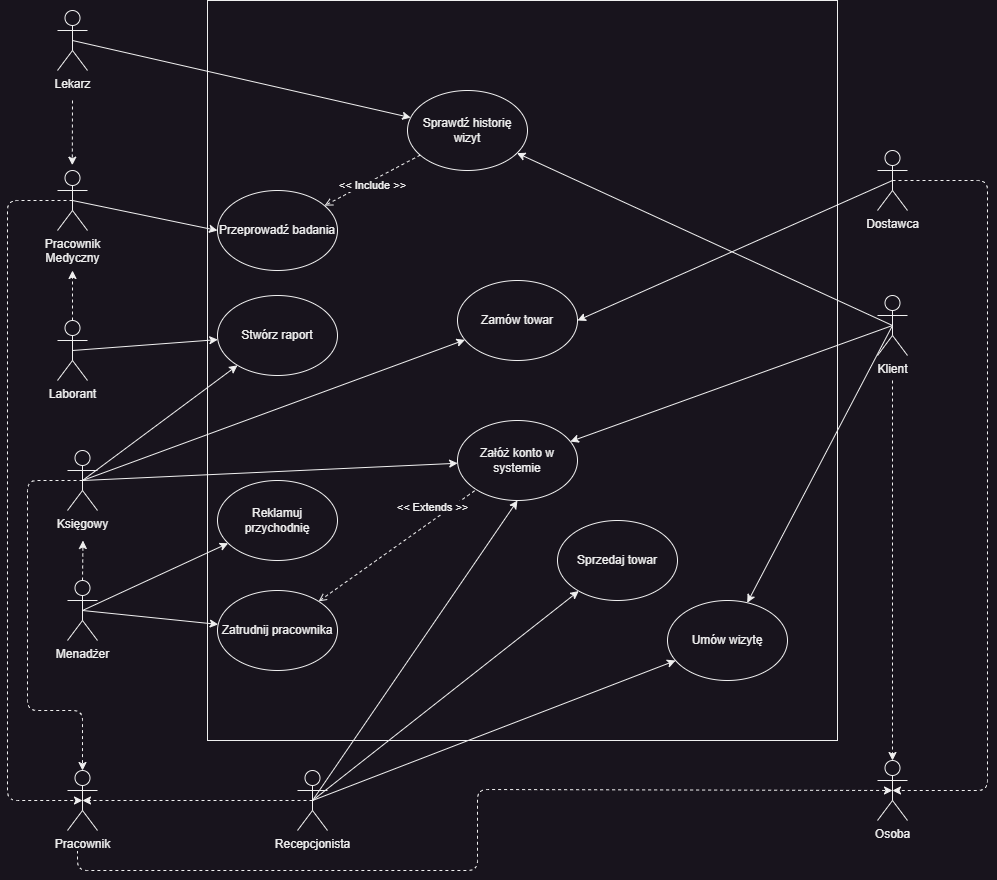

The diagram above was exported from draw.io. Its source (the exported page's mxGraphModel, read from the mxfile embedded in the PNG):
<mxGraphModel dx="1431" dy="932" grid="1" gridSize="10" guides="1" tooltips="1" connect="1" arrows="1" fold="1" page="1" pageScale="1" pageWidth="827" pageHeight="1169" background="#18141D" math="0" shadow="0">
  <root>
    <mxCell id="0" />
    <mxCell id="1" parent="0" />
    <mxCell id="3" value="" style="rounded=0;whiteSpace=wrap;html=1;fillColor=#18141D;strokeColor=#F0F0F0;fontColor=#F0F0F0;labelBackgroundColor=#18141D;" parent="1" vertex="1">
      <mxGeometry x="230" y="290" width="630" height="740" as="geometry" />
    </mxCell>
    <mxCell id="37" style="edgeStyle=none;html=1;exitX=0.5;exitY=0.5;exitDx=0;exitDy=0;exitPerimeter=0;fontColor=#F0F0F0;fillColor=#18141D;strokeColor=#F0F0F0;labelBackgroundColor=#18141D;" parent="1" source="4" target="24" edge="1">
      <mxGeometry relative="1" as="geometry" />
    </mxCell>
    <mxCell id="47" style="edgeStyle=none;html=1;exitX=0.5;exitY=0.5;exitDx=0;exitDy=0;exitPerimeter=0;fontColor=#F0F0F0;fillColor=#18141D;strokeColor=#F0F0F0;labelBackgroundColor=#18141D;" parent="1" source="4" target="23" edge="1">
      <mxGeometry relative="1" as="geometry" />
    </mxCell>
    <mxCell id="71" style="edgeStyle=none;html=1;exitX=0.5;exitY=0;exitDx=0;exitDy=0;exitPerimeter=0;dashed=1;labelBackgroundColor=#18141D;fontColor=#F0F0F0;fillColor=#18141D;strokeColor=#F0F0F0;" parent="1" source="4" edge="1">
      <mxGeometry relative="1" as="geometry">
        <mxPoint x="105.47058823529414" y="830" as="targetPoint" />
      </mxGeometry>
    </mxCell>
    <mxCell id="4" value="Menadżer" style="shape=umlActor;verticalLabelPosition=bottom;verticalAlign=top;html=1;outlineConnect=0;fillColor=#18141D;strokeColor=#F0F0F0;fontColor=#F0F0F0;labelBackgroundColor=#18141D;" parent="1" vertex="1">
      <mxGeometry x="90" y="870" width="30" height="60" as="geometry" />
    </mxCell>
    <mxCell id="41" style="edgeStyle=none;html=1;exitX=0.5;exitY=0.5;exitDx=0;exitDy=0;exitPerimeter=0;fontColor=#F0F0F0;fillColor=#18141D;strokeColor=#F0F0F0;labelBackgroundColor=#18141D;" parent="1" source="5" target="21" edge="1">
      <mxGeometry relative="1" as="geometry" />
    </mxCell>
    <mxCell id="42" style="edgeStyle=none;html=1;exitX=0.5;exitY=0.5;exitDx=0;exitDy=0;exitPerimeter=0;fontColor=#F0F0F0;fillColor=#18141D;strokeColor=#F0F0F0;labelBackgroundColor=#18141D;" parent="1" source="5" target="17" edge="1">
      <mxGeometry relative="1" as="geometry" />
    </mxCell>
    <mxCell id="43" style="edgeStyle=none;html=1;exitX=0.5;exitY=0.5;exitDx=0;exitDy=0;exitPerimeter=0;fontColor=#F0F0F0;fillColor=#18141D;strokeColor=#F0F0F0;labelBackgroundColor=#18141D;" parent="1" source="5" target="15" edge="1">
      <mxGeometry relative="1" as="geometry" />
    </mxCell>
    <mxCell id="82" style="edgeStyle=none;html=1;entryX=0.5;entryY=0;entryDx=0;entryDy=0;entryPerimeter=0;dashed=1;labelBackgroundColor=#18141D;fontColor=#F0F0F0;fillColor=#18141D;strokeColor=#F0F0F0;" edge="1" parent="1" target="75">
      <mxGeometry relative="1" as="geometry">
        <mxPoint x="915" y="670" as="sourcePoint" />
      </mxGeometry>
    </mxCell>
    <mxCell id="5" value="Klient" style="shape=umlActor;verticalLabelPosition=bottom;verticalAlign=top;html=1;outlineConnect=0;fillColor=#18141D;strokeColor=#F0F0F0;fontColor=#F0F0F0;labelBackgroundColor=#18141D;" parent="1" vertex="1">
      <mxGeometry x="900" y="585" width="30" height="60" as="geometry" />
    </mxCell>
    <mxCell id="51" style="edgeStyle=none;html=1;exitX=0.5;exitY=0.5;exitDx=0;exitDy=0;exitPerimeter=0;fontColor=#F0F0F0;fillColor=#18141D;strokeColor=#F0F0F0;labelBackgroundColor=#18141D;" parent="1" source="6" target="21" edge="1">
      <mxGeometry relative="1" as="geometry" />
    </mxCell>
    <mxCell id="68" style="edgeStyle=none;html=1;entryX=0.493;entryY=-0.089;entryDx=0;entryDy=0;entryPerimeter=0;dashed=1;labelBackgroundColor=#18141D;fontColor=#F0F0F0;fillColor=#18141D;strokeColor=#F0F0F0;" parent="1" target="63" edge="1">
      <mxGeometry relative="1" as="geometry">
        <mxPoint x="95" y="390" as="sourcePoint" />
      </mxGeometry>
    </mxCell>
    <mxCell id="6" value="Lekarz" style="shape=umlActor;verticalLabelPosition=bottom;verticalAlign=top;html=1;outlineConnect=0;fillColor=#18141D;strokeColor=#F0F0F0;fontColor=#F0F0F0;labelBackgroundColor=#18141D;" parent="1" vertex="1">
      <mxGeometry x="80" y="300" width="30" height="60" as="geometry" />
    </mxCell>
    <mxCell id="38" style="edgeStyle=none;html=1;exitX=0.5;exitY=0.5;exitDx=0;exitDy=0;exitPerimeter=0;fontColor=#F0F0F0;fillColor=#18141D;strokeColor=#F0F0F0;labelBackgroundColor=#18141D;" parent="1" source="7" target="17" edge="1">
      <mxGeometry relative="1" as="geometry" />
    </mxCell>
    <mxCell id="40" style="edgeStyle=none;html=1;exitX=0.5;exitY=0.5;exitDx=0;exitDy=0;exitPerimeter=0;fontColor=#F0F0F0;fillColor=#18141D;strokeColor=#F0F0F0;labelBackgroundColor=#18141D;" parent="1" source="7" target="22" edge="1">
      <mxGeometry relative="1" as="geometry" />
    </mxCell>
    <mxCell id="72" style="edgeStyle=none;html=1;exitX=0.5;exitY=0.5;exitDx=0;exitDy=0;exitPerimeter=0;entryX=0.5;entryY=1;entryDx=0;entryDy=0;labelBackgroundColor=#18141D;fontColor=#F0F0F0;fillColor=#18141D;strokeColor=#F0F0F0;" parent="1" source="7" target="15" edge="1">
      <mxGeometry relative="1" as="geometry" />
    </mxCell>
    <mxCell id="80" style="edgeStyle=none;html=1;exitX=0.5;exitY=0.5;exitDx=0;exitDy=0;exitPerimeter=0;entryX=0.5;entryY=0.5;entryDx=0;entryDy=0;entryPerimeter=0;dashed=1;labelBackgroundColor=#18141D;fontColor=#F0F0F0;fillColor=#18141D;strokeColor=#F0F0F0;" edge="1" parent="1" source="7" target="74">
      <mxGeometry relative="1" as="geometry" />
    </mxCell>
    <mxCell id="7" value="Recepcjonista" style="shape=umlActor;verticalLabelPosition=bottom;verticalAlign=top;html=1;outlineConnect=0;fillColor=#18141D;strokeColor=#F0F0F0;fontColor=#F0F0F0;labelBackgroundColor=#18141D;" parent="1" vertex="1">
      <mxGeometry x="320" y="1060" width="30" height="60" as="geometry" />
    </mxCell>
    <mxCell id="34" style="edgeStyle=none;html=1;exitX=0.5;exitY=0.5;exitDx=0;exitDy=0;exitPerimeter=0;fontColor=#F0F0F0;startArrow=none;fillColor=#18141D;strokeColor=#F0F0F0;labelBackgroundColor=#18141D;" parent="1" source="8" target="20" edge="1">
      <mxGeometry relative="1" as="geometry" />
    </mxCell>
    <mxCell id="67" style="edgeStyle=none;html=1;exitX=0.5;exitY=0;exitDx=0;exitDy=0;exitPerimeter=0;dashed=1;labelBackgroundColor=#18141D;fontColor=#F0F0F0;fillColor=#18141D;strokeColor=#F0F0F0;" parent="1" source="8" edge="1">
      <mxGeometry relative="1" as="geometry">
        <mxPoint x="95" y="560" as="targetPoint" />
      </mxGeometry>
    </mxCell>
    <mxCell id="8" value="Laborant" style="shape=umlActor;verticalLabelPosition=bottom;verticalAlign=top;html=1;outlineConnect=0;fillColor=#18141D;strokeColor=#F0F0F0;fontColor=#F0F0F0;labelBackgroundColor=#18141D;" parent="1" vertex="1">
      <mxGeometry x="80" y="610" width="30" height="60" as="geometry" />
    </mxCell>
    <mxCell id="49" style="edgeStyle=none;html=1;exitX=0.5;exitY=0.5;exitDx=0;exitDy=0;exitPerimeter=0;fontColor=#F0F0F0;entryX=1;entryY=0.5;entryDx=0;entryDy=0;fillColor=#18141D;strokeColor=#F0F0F0;labelBackgroundColor=#18141D;" parent="1" source="9" target="19" edge="1">
      <mxGeometry relative="1" as="geometry" />
    </mxCell>
    <mxCell id="81" style="edgeStyle=none;html=1;exitX=0.5;exitY=0.5;exitDx=0;exitDy=0;exitPerimeter=0;entryX=0.5;entryY=0.5;entryDx=0;entryDy=0;entryPerimeter=0;dashed=1;labelBackgroundColor=#18141D;fontColor=#F0F0F0;fillColor=#18141D;strokeColor=#F0F0F0;" edge="1" parent="1" source="9" target="75">
      <mxGeometry relative="1" as="geometry">
        <Array as="points">
          <mxPoint x="1010" y="470" />
          <mxPoint x="1010" y="1080" />
        </Array>
      </mxGeometry>
    </mxCell>
    <mxCell id="9" value="Dostawca" style="shape=umlActor;verticalLabelPosition=bottom;verticalAlign=top;html=1;outlineConnect=0;fillColor=#18141D;strokeColor=#F0F0F0;fontColor=#F0F0F0;labelBackgroundColor=#18141D;" parent="1" vertex="1">
      <mxGeometry x="900" y="440" width="30" height="60" as="geometry" />
    </mxCell>
    <mxCell id="35" style="edgeStyle=none;html=1;exitX=0.5;exitY=0.5;exitDx=0;exitDy=0;exitPerimeter=0;fontColor=#F0F0F0;fillColor=#18141D;strokeColor=#F0F0F0;labelBackgroundColor=#18141D;" parent="1" source="10" target="20" edge="1">
      <mxGeometry relative="1" as="geometry" />
    </mxCell>
    <mxCell id="44" style="edgeStyle=none;html=1;exitX=0.5;exitY=0.5;exitDx=0;exitDy=0;exitPerimeter=0;fontColor=#F0F0F0;fillColor=#18141D;strokeColor=#F0F0F0;labelBackgroundColor=#18141D;" parent="1" source="10" target="15" edge="1">
      <mxGeometry relative="1" as="geometry" />
    </mxCell>
    <mxCell id="48" style="edgeStyle=none;html=1;exitX=0.5;exitY=0.5;exitDx=0;exitDy=0;exitPerimeter=0;fontColor=#F0F0F0;fillColor=#18141D;strokeColor=#F0F0F0;labelBackgroundColor=#18141D;" parent="1" source="10" target="19" edge="1">
      <mxGeometry relative="1" as="geometry" />
    </mxCell>
    <mxCell id="77" style="edgeStyle=none;html=1;exitX=0.5;exitY=0.5;exitDx=0;exitDy=0;exitPerimeter=0;entryX=0.5;entryY=0;entryDx=0;entryDy=0;entryPerimeter=0;dashed=1;labelBackgroundColor=#18141D;fontColor=#F0F0F0;fillColor=#18141D;strokeColor=#F0F0F0;" edge="1" parent="1" source="10" target="74">
      <mxGeometry relative="1" as="geometry">
        <Array as="points">
          <mxPoint x="50" y="770" />
          <mxPoint x="50" y="1000" />
          <mxPoint x="105" y="1000" />
        </Array>
      </mxGeometry>
    </mxCell>
    <mxCell id="10" value="Księgowy" style="shape=umlActor;verticalLabelPosition=bottom;verticalAlign=top;html=1;outlineConnect=0;fillColor=#18141D;strokeColor=#F0F0F0;fontColor=#F0F0F0;labelBackgroundColor=#18141D;" parent="1" vertex="1">
      <mxGeometry x="90" y="740" width="30" height="60" as="geometry" />
    </mxCell>
    <mxCell id="15" value="Załóż konto w systemie" style="ellipse;whiteSpace=wrap;html=1;fontColor=#F0F0F0;fillColor=#18141D;strokeColor=#F0F0F0;labelBackgroundColor=none;" parent="1" vertex="1">
      <mxGeometry x="480" y="710" width="120" height="80" as="geometry" />
    </mxCell>
    <mxCell id="17" value="Umów wizytę" style="ellipse;whiteSpace=wrap;html=1;fontColor=#F0F0F0;fillColor=#18141D;strokeColor=#F0F0F0;labelBackgroundColor=#18141D;" parent="1" vertex="1">
      <mxGeometry x="690" y="890" width="120" height="80" as="geometry" />
    </mxCell>
    <mxCell id="19" value="Zamów towar" style="ellipse;whiteSpace=wrap;html=1;fontColor=#F0F0F0;fillColor=#18141D;strokeColor=#F0F0F0;labelBackgroundColor=#18141D;" parent="1" vertex="1">
      <mxGeometry x="480" y="570" width="120" height="80" as="geometry" />
    </mxCell>
    <mxCell id="20" value="Stwórz raport" style="ellipse;whiteSpace=wrap;html=1;fontColor=#F0F0F0;fillColor=#18141D;strokeColor=#F0F0F0;labelBackgroundColor=#18141D;" parent="1" vertex="1">
      <mxGeometry x="240" y="585" width="120" height="80" as="geometry" />
    </mxCell>
    <mxCell id="60" style="edgeStyle=none;html=1;dashed=1;endArrow=open;endFill=0;fillColor=#18141D;strokeColor=#F0F0F0;fontColor=#F0F0F0;labelBackgroundColor=#18141D;" parent="1" source="21" target="18" edge="1">
      <mxGeometry relative="1" as="geometry" />
    </mxCell>
    <mxCell id="61" value="&amp;lt;&amp;lt; Include &amp;gt;&amp;gt;" style="edgeLabel;html=1;align=center;verticalAlign=middle;resizable=0;points=[];fillColor=#18141D;strokeColor=#F0F0F0;fontColor=#F0F0F0;labelBackgroundColor=#18141D;" parent="60" vertex="1" connectable="0">
      <mxGeometry x="0.0512" y="4" relative="1" as="geometry">
        <mxPoint as="offset" />
      </mxGeometry>
    </mxCell>
    <mxCell id="21" value="Sprawdź historię wizyt" style="ellipse;whiteSpace=wrap;html=1;fontColor=#F0F0F0;fillColor=#18141D;strokeColor=#F0F0F0;labelBackgroundColor=none;" parent="1" vertex="1">
      <mxGeometry x="430" y="380" width="120" height="80" as="geometry" />
    </mxCell>
    <mxCell id="22" value="Sprzedaj towar" style="ellipse;whiteSpace=wrap;html=1;fontColor=#F0F0F0;fillColor=#18141D;strokeColor=#F0F0F0;labelBackgroundColor=#18141D;" parent="1" vertex="1">
      <mxGeometry x="580" y="810" width="120" height="80" as="geometry" />
    </mxCell>
    <mxCell id="23" value="Reklamuj przychodnię" style="ellipse;whiteSpace=wrap;html=1;fontColor=#F0F0F0;fillColor=#18141D;strokeColor=#F0F0F0;labelBackgroundColor=none;" parent="1" vertex="1">
      <mxGeometry x="240" y="770" width="120" height="80" as="geometry" />
    </mxCell>
    <mxCell id="62" value="&amp;lt;&amp;lt; Extends &amp;gt;&amp;gt;" style="edgeStyle=none;html=1;dashed=1;endArrow=none;endFill=0;startArrow=open;startFill=0;fillColor=#18141D;strokeColor=#F0F0F0;fontColor=#F0F0F0;labelBackgroundColor=#18141D;" parent="1" source="24" target="15" edge="1">
      <mxGeometry x="0.5158" y="10" relative="1" as="geometry">
        <mxPoint y="-1" as="offset" />
      </mxGeometry>
    </mxCell>
    <mxCell id="24" value="Zatrudnij pracownika" style="ellipse;whiteSpace=wrap;html=1;fontColor=#F0F0F0;fillColor=#18141D;strokeColor=#F0F0F0;labelBackgroundColor=#18141D;" parent="1" vertex="1">
      <mxGeometry x="240" y="880" width="120" height="80" as="geometry" />
    </mxCell>
    <mxCell id="18" value="Przeprowadź badania" style="ellipse;whiteSpace=wrap;html=1;fontColor=#F0F0F0;fillColor=#18141D;strokeColor=#F0F0F0;labelBackgroundColor=none;" parent="1" vertex="1">
      <mxGeometry x="240" y="480" width="120" height="80" as="geometry" />
    </mxCell>
    <mxCell id="69" style="edgeStyle=none;html=1;exitX=0.5;exitY=0.5;exitDx=0;exitDy=0;exitPerimeter=0;entryX=0;entryY=0.5;entryDx=0;entryDy=0;labelBackgroundColor=#18141D;fontColor=#F0F0F0;fillColor=#18141D;strokeColor=#F0F0F0;" parent="1" source="63" target="18" edge="1">
      <mxGeometry relative="1" as="geometry" />
    </mxCell>
    <mxCell id="76" style="edgeStyle=none;html=1;exitX=0.5;exitY=0.5;exitDx=0;exitDy=0;exitPerimeter=0;entryX=0.5;entryY=0.5;entryDx=0;entryDy=0;entryPerimeter=0;dashed=1;labelBackgroundColor=#18141D;fontColor=#F0F0F0;fillColor=#18141D;strokeColor=#F0F0F0;" edge="1" parent="1" source="63" target="74">
      <mxGeometry relative="1" as="geometry">
        <Array as="points">
          <mxPoint x="30" y="490" />
          <mxPoint x="30" y="1090" />
        </Array>
      </mxGeometry>
    </mxCell>
    <mxCell id="63" value="Pracownik&lt;br&gt;Medyczny" style="shape=umlActor;verticalLabelPosition=bottom;verticalAlign=top;html=1;labelBackgroundColor=#18141D;fontColor=#F0F0F0;fillColor=#18141D;strokeColor=#F0F0F0;" parent="1" vertex="1">
      <mxGeometry x="80" y="460" width="30" height="60" as="geometry" />
    </mxCell>
    <mxCell id="79" style="edgeStyle=none;html=1;entryX=0.5;entryY=0.5;entryDx=0;entryDy=0;entryPerimeter=0;dashed=1;labelBackgroundColor=#18141D;fontColor=#F0F0F0;fillColor=#18141D;strokeColor=#F0F0F0;" edge="1" parent="1" target="75">
      <mxGeometry relative="1" as="geometry">
        <mxPoint x="100" y="1140" as="sourcePoint" />
        <mxPoint x="905" y="1079" as="targetPoint" />
        <Array as="points">
          <mxPoint x="100" y="1160" />
          <mxPoint x="500" y="1160" />
          <mxPoint x="500" y="1079" />
        </Array>
      </mxGeometry>
    </mxCell>
    <mxCell id="74" value="Pracownik" style="shape=umlActor;verticalLabelPosition=bottom;verticalAlign=top;html=1;outlineConnect=0;labelBackgroundColor=#18141D;fontColor=#F0F0F0;fillColor=#18141D;strokeColor=#F0F0F0;" vertex="1" parent="1">
      <mxGeometry x="90" y="1060" width="30" height="60" as="geometry" />
    </mxCell>
    <mxCell id="75" value="Osoba" style="shape=umlActor;verticalLabelPosition=bottom;verticalAlign=top;html=1;outlineConnect=0;labelBackgroundColor=#18141D;fontColor=#F0F0F0;fillColor=#18141D;strokeColor=#F0F0F0;" vertex="1" parent="1">
      <mxGeometry x="900" y="1050" width="30" height="60" as="geometry" />
    </mxCell>
  </root>
</mxGraphModel>